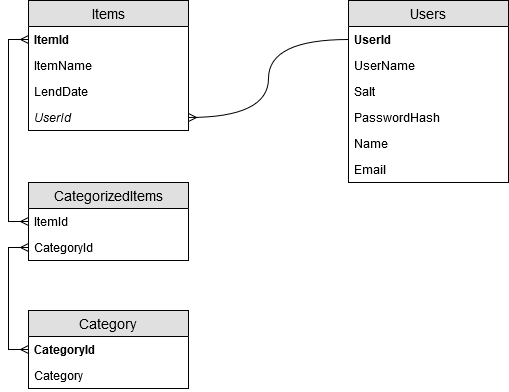

The diagram above was exported from draw.io. Its source (the exported page's mxGraphModel, read from the mxfile embedded in the PNG):
<mxGraphModel dx="854" dy="465" grid="1" gridSize="10" guides="1" tooltips="1" connect="1" arrows="1" fold="1" page="1" pageScale="1" pageWidth="850" pageHeight="1100" math="0" shadow="0">
  <root>
    <mxCell id="0" />
    <mxCell id="1" parent="0" />
    <mxCell id="NOLgteM73KiI4mNJzikp-1" value="Users" style="swimlane;fontStyle=0;childLayout=stackLayout;horizontal=1;startSize=26;fillColor=#e0e0e0;horizontalStack=0;resizeParent=1;resizeParentMax=0;resizeLast=0;collapsible=1;marginBottom=0;swimlaneFillColor=#ffffff;align=center;fontSize=14;" parent="1" vertex="1">
      <mxGeometry x="430" y="100" width="160" height="182" as="geometry" />
    </mxCell>
    <mxCell id="NOLgteM73KiI4mNJzikp-2" value="UserId" style="text;strokeColor=none;fillColor=none;spacingLeft=4;spacingRight=4;overflow=hidden;rotatable=0;points=[[0,0.5],[1,0.5]];portConstraint=eastwest;fontSize=12;fontStyle=1" parent="NOLgteM73KiI4mNJzikp-1" vertex="1">
      <mxGeometry y="26" width="160" height="26" as="geometry" />
    </mxCell>
    <mxCell id="NOLgteM73KiI4mNJzikp-3" value="UserName" style="text;strokeColor=none;fillColor=none;spacingLeft=4;spacingRight=4;overflow=hidden;rotatable=0;points=[[0,0.5],[1,0.5]];portConstraint=eastwest;fontSize=12;" parent="NOLgteM73KiI4mNJzikp-1" vertex="1">
      <mxGeometry y="52" width="160" height="26" as="geometry" />
    </mxCell>
    <mxCell id="NOLgteM73KiI4mNJzikp-5" value="Salt" style="text;strokeColor=none;fillColor=none;spacingLeft=4;spacingRight=4;overflow=hidden;rotatable=0;points=[[0,0.5],[1,0.5]];portConstraint=eastwest;fontSize=12;" parent="NOLgteM73KiI4mNJzikp-1" vertex="1">
      <mxGeometry y="78" width="160" height="26" as="geometry" />
    </mxCell>
    <mxCell id="NOLgteM73KiI4mNJzikp-4" value="PasswordHash" style="text;strokeColor=none;fillColor=none;spacingLeft=4;spacingRight=4;overflow=hidden;rotatable=0;points=[[0,0.5],[1,0.5]];portConstraint=eastwest;fontSize=12;" parent="NOLgteM73KiI4mNJzikp-1" vertex="1">
      <mxGeometry y="104" width="160" height="26" as="geometry" />
    </mxCell>
    <mxCell id="bTqFXPpq8EJRKZjlLd0J-1" value="Name" style="text;strokeColor=none;fillColor=none;spacingLeft=4;spacingRight=4;overflow=hidden;rotatable=0;points=[[0,0.5],[1,0.5]];portConstraint=eastwest;fontSize=12;" parent="NOLgteM73KiI4mNJzikp-1" vertex="1">
      <mxGeometry y="130" width="160" height="26" as="geometry" />
    </mxCell>
    <mxCell id="bTqFXPpq8EJRKZjlLd0J-2" value="Email" style="text;strokeColor=none;fillColor=none;spacingLeft=4;spacingRight=4;overflow=hidden;rotatable=0;points=[[0,0.5],[1,0.5]];portConstraint=eastwest;fontSize=12;" parent="NOLgteM73KiI4mNJzikp-1" vertex="1">
      <mxGeometry y="156" width="160" height="26" as="geometry" />
    </mxCell>
    <mxCell id="NOLgteM73KiI4mNJzikp-6" value="Items" style="swimlane;fontStyle=0;childLayout=stackLayout;horizontal=1;startSize=26;fillColor=#e0e0e0;horizontalStack=0;resizeParent=1;resizeParentMax=0;resizeLast=0;collapsible=1;marginBottom=0;swimlaneFillColor=#ffffff;align=center;fontSize=14;" parent="1" vertex="1">
      <mxGeometry x="110" y="100" width="160" height="130" as="geometry" />
    </mxCell>
    <mxCell id="NOLgteM73KiI4mNJzikp-7" value="ItemId" style="text;strokeColor=none;fillColor=none;spacingLeft=4;spacingRight=4;overflow=hidden;rotatable=0;points=[[0,0.5],[1,0.5]];portConstraint=eastwest;fontSize=12;fontStyle=1" parent="NOLgteM73KiI4mNJzikp-6" vertex="1">
      <mxGeometry y="26" width="160" height="26" as="geometry" />
    </mxCell>
    <mxCell id="NOLgteM73KiI4mNJzikp-8" value="ItemName" style="text;strokeColor=none;fillColor=none;spacingLeft=4;spacingRight=4;overflow=hidden;rotatable=0;points=[[0,0.5],[1,0.5]];portConstraint=eastwest;fontSize=12;" parent="NOLgteM73KiI4mNJzikp-6" vertex="1">
      <mxGeometry y="52" width="160" height="26" as="geometry" />
    </mxCell>
    <mxCell id="NOLgteM73KiI4mNJzikp-9" value="LendDate" style="text;strokeColor=none;fillColor=none;spacingLeft=4;spacingRight=4;overflow=hidden;rotatable=0;points=[[0,0.5],[1,0.5]];portConstraint=eastwest;fontSize=12;" parent="NOLgteM73KiI4mNJzikp-6" vertex="1">
      <mxGeometry y="78" width="160" height="26" as="geometry" />
    </mxCell>
    <mxCell id="NOLgteM73KiI4mNJzikp-10" value="UserId" style="text;strokeColor=none;fillColor=none;spacingLeft=4;spacingRight=4;overflow=hidden;rotatable=0;points=[[0,0.5],[1,0.5]];portConstraint=eastwest;fontSize=12;fontStyle=2" parent="NOLgteM73KiI4mNJzikp-6" vertex="1">
      <mxGeometry y="104" width="160" height="26" as="geometry" />
    </mxCell>
    <mxCell id="NOLgteM73KiI4mNJzikp-18" style="edgeStyle=orthogonalEdgeStyle;rounded=0;orthogonalLoop=1;jettySize=auto;html=1;entryX=0;entryY=0.5;entryDx=0;entryDy=0;endArrow=none;endFill=0;startArrow=ERmany;startFill=0;curved=1;" parent="1" source="NOLgteM73KiI4mNJzikp-10" target="NOLgteM73KiI4mNJzikp-2" edge="1">
      <mxGeometry relative="1" as="geometry">
        <mxPoint x="420" y="200" as="targetPoint" />
      </mxGeometry>
    </mxCell>
    <mxCell id="bTqFXPpq8EJRKZjlLd0J-3" value="Category" style="swimlane;fontStyle=0;childLayout=stackLayout;horizontal=1;startSize=26;fillColor=#e0e0e0;horizontalStack=0;resizeParent=1;resizeParentMax=0;resizeLast=0;collapsible=1;marginBottom=0;swimlaneFillColor=#ffffff;align=center;fontSize=14;" parent="1" vertex="1">
      <mxGeometry x="110" y="410" width="160" height="78" as="geometry" />
    </mxCell>
    <mxCell id="bTqFXPpq8EJRKZjlLd0J-4" value="CategoryId" style="text;strokeColor=none;fillColor=none;spacingLeft=4;spacingRight=4;overflow=hidden;rotatable=0;points=[[0,0.5],[1,0.5]];portConstraint=eastwest;fontSize=12;fontStyle=1" parent="bTqFXPpq8EJRKZjlLd0J-3" vertex="1">
      <mxGeometry y="26" width="160" height="26" as="geometry" />
    </mxCell>
    <mxCell id="bTqFXPpq8EJRKZjlLd0J-5" value="Category" style="text;strokeColor=none;fillColor=none;spacingLeft=4;spacingRight=4;overflow=hidden;rotatable=0;points=[[0,0.5],[1,0.5]];portConstraint=eastwest;fontSize=12;" parent="bTqFXPpq8EJRKZjlLd0J-3" vertex="1">
      <mxGeometry y="52" width="160" height="26" as="geometry" />
    </mxCell>
    <mxCell id="bTqFXPpq8EJRKZjlLd0J-7" value="CategorizedItems" style="swimlane;fontStyle=0;childLayout=stackLayout;horizontal=1;startSize=26;fillColor=#e0e0e0;horizontalStack=0;resizeParent=1;resizeParentMax=0;resizeLast=0;collapsible=1;marginBottom=0;swimlaneFillColor=#ffffff;align=center;fontSize=14;" parent="1" vertex="1">
      <mxGeometry x="110" y="282" width="160" height="78" as="geometry" />
    </mxCell>
    <mxCell id="bTqFXPpq8EJRKZjlLd0J-8" value="ItemId" style="text;strokeColor=none;fillColor=none;spacingLeft=4;spacingRight=4;overflow=hidden;rotatable=0;points=[[0,0.5],[1,0.5]];portConstraint=eastwest;fontSize=12;" parent="bTqFXPpq8EJRKZjlLd0J-7" vertex="1">
      <mxGeometry y="26" width="160" height="26" as="geometry" />
    </mxCell>
    <mxCell id="bTqFXPpq8EJRKZjlLd0J-9" value="CategoryId" style="text;strokeColor=none;fillColor=none;spacingLeft=4;spacingRight=4;overflow=hidden;rotatable=0;points=[[0,0.5],[1,0.5]];portConstraint=eastwest;fontSize=12;" parent="bTqFXPpq8EJRKZjlLd0J-7" vertex="1">
      <mxGeometry y="52" width="160" height="26" as="geometry" />
    </mxCell>
    <mxCell id="bTqFXPpq8EJRKZjlLd0J-12" style="edgeStyle=orthogonalEdgeStyle;rounded=0;orthogonalLoop=1;jettySize=auto;html=1;exitX=0;exitY=0.5;exitDx=0;exitDy=0;entryX=0;entryY=0.5;entryDx=0;entryDy=0;endArrow=ERmany;endFill=0;startArrow=ERmany;startFill=0;" parent="1" source="NOLgteM73KiI4mNJzikp-7" target="bTqFXPpq8EJRKZjlLd0J-8" edge="1">
      <mxGeometry relative="1" as="geometry" />
    </mxCell>
    <mxCell id="bTqFXPpq8EJRKZjlLd0J-13" style="edgeStyle=orthogonalEdgeStyle;rounded=0;orthogonalLoop=1;jettySize=auto;html=1;exitX=0;exitY=0.5;exitDx=0;exitDy=0;entryX=0;entryY=0.5;entryDx=0;entryDy=0;endArrow=ERmany;endFill=0;startArrow=ERmany;startFill=0;" parent="1" source="bTqFXPpq8EJRKZjlLd0J-4" target="bTqFXPpq8EJRKZjlLd0J-9" edge="1">
      <mxGeometry relative="1" as="geometry" />
    </mxCell>
  </root>
</mxGraphModel>